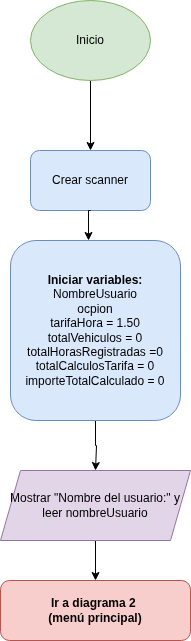

The diagram above was exported from draw.io. Its source (the exported page's mxGraphModel, read from the mxfile embedded in the PNG):
<mxGraphModel dx="371" dy="385" grid="1" gridSize="10" guides="1" tooltips="1" connect="1" arrows="1" fold="1" page="1" pageScale="1" pageWidth="827" pageHeight="1169" math="0" shadow="0">
  <root>
    <mxCell id="0" />
    <mxCell id="1" parent="0" />
    <mxCell id="4" style="edgeStyle=orthogonalEdgeStyle;rounded=0;orthogonalLoop=1;jettySize=auto;html=1;entryX=0.5;entryY=0;entryDx=0;entryDy=0;" edge="1" parent="1" source="2" target="3">
      <mxGeometry relative="1" as="geometry" />
    </mxCell>
    <mxCell id="2" value="Inicio" style="ellipse;whiteSpace=wrap;html=1;fillColor=#d5e8d4;strokeColor=#82b366;" vertex="1" parent="1">
      <mxGeometry x="170" y="70" width="120" height="80" as="geometry" />
    </mxCell>
    <mxCell id="3" value="Crear scanner" style="rounded=1;whiteSpace=wrap;html=1;fillColor=#dae8fc;strokeColor=#6c8ebf;" vertex="1" parent="1">
      <mxGeometry x="170" y="220" width="120" height="60" as="geometry" />
    </mxCell>
    <mxCell id="7" style="edgeStyle=orthogonalEdgeStyle;rounded=0;orthogonalLoop=1;jettySize=auto;html=1;exitX=0.5;exitY=1;exitDx=0;exitDy=0;" edge="1" parent="1" source="5">
      <mxGeometry relative="1" as="geometry">
        <mxPoint x="235" y="540" as="targetPoint" />
        <Array as="points">
          <mxPoint x="235" y="515" />
          <mxPoint x="236" y="515" />
        </Array>
      </mxGeometry>
    </mxCell>
    <mxCell id="5" value="&lt;b&gt;Iniciar variables:&lt;/b&gt;&lt;br&gt;NombreUsuario&lt;br&gt;ocpion&lt;br&gt;tarifaHora = 1.50&lt;br&gt;totalVehiculos = 0&lt;br&gt;totalHorasRegistradas =0&lt;br&gt;totalCalculosTarifa = 0&lt;br&gt;importeTotalCalculado = 0" style="rounded=1;whiteSpace=wrap;html=1;fillColor=#dae8fc;strokeColor=#6c8ebf;" vertex="1" parent="1">
      <mxGeometry x="150" y="310" width="170" height="180" as="geometry" />
    </mxCell>
    <mxCell id="6" style="edgeStyle=orthogonalEdgeStyle;rounded=0;orthogonalLoop=1;jettySize=auto;html=1;exitX=0.5;exitY=1;exitDx=0;exitDy=0;entryX=0.459;entryY=0;entryDx=0;entryDy=0;entryPerimeter=0;" edge="1" parent="1" source="3" target="5">
      <mxGeometry relative="1" as="geometry" />
    </mxCell>
    <mxCell id="10" style="edgeStyle=orthogonalEdgeStyle;rounded=0;orthogonalLoop=1;jettySize=auto;html=1;entryX=0.5;entryY=0;entryDx=0;entryDy=0;" edge="1" parent="1" source="8" target="9">
      <mxGeometry relative="1" as="geometry" />
    </mxCell>
    <mxCell id="11" style="edgeStyle=orthogonalEdgeStyle;rounded=0;orthogonalLoop=1;jettySize=auto;html=1;exitX=0.5;exitY=0;exitDx=0;exitDy=0;" edge="1" parent="1" source="8">
      <mxGeometry relative="1" as="geometry">
        <mxPoint x="235" y="540" as="targetPoint" />
      </mxGeometry>
    </mxCell>
    <mxCell id="8" value="Mostrar &quot;Nombre del usuario:&quot; y leer nombreUsuario" style="shape=parallelogram;perimeter=parallelogramPerimeter;whiteSpace=wrap;html=1;fixedSize=1;fillColor=#e1d5e7;strokeColor=#9673a6;" vertex="1" parent="1">
      <mxGeometry x="140" y="540" width="190" height="70" as="geometry" />
    </mxCell>
    <mxCell id="9" value="&lt;b&gt;Ir a diagrama 2&amp;nbsp;&lt;br&gt;(menú principal)&lt;/b&gt;" style="rounded=1;whiteSpace=wrap;html=1;fillColor=#f8cecc;strokeColor=#b85450;" vertex="1" parent="1">
      <mxGeometry x="140" y="650" width="190" height="60" as="geometry" />
    </mxCell>
  </root>
</mxGraphModel>